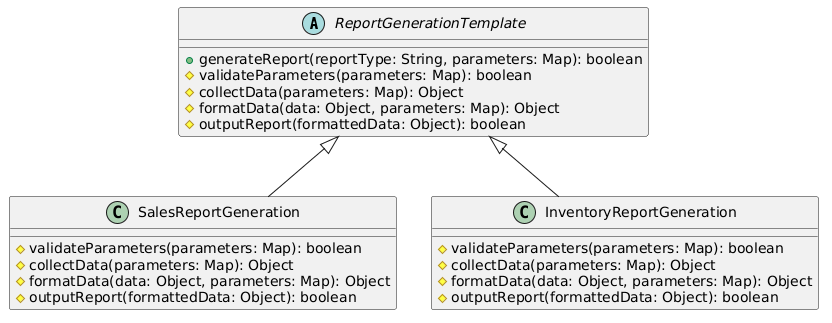

The diagram above was rendered by PlantUML. Its source (embedded in the PNG):
@startuml
abstract class ReportGenerationTemplate {
  + generateReport(reportType: String, parameters: Map): boolean
  # validateParameters(parameters: Map): boolean
  # collectData(parameters: Map): Object
  # formatData(data: Object, parameters: Map): Object
  # outputReport(formattedData: Object): boolean
}

class SalesReportGeneration {
  # validateParameters(parameters: Map): boolean
  # collectData(parameters: Map): Object
  # formatData(data: Object, parameters: Map): Object
  # outputReport(formattedData: Object): boolean
}

class InventoryReportGeneration {
  # validateParameters(parameters: Map): boolean
  # collectData(parameters: Map): Object
  # formatData(data: Object, parameters: Map): Object
  # outputReport(formattedData: Object): boolean
}

ReportGenerationTemplate <|-- SalesReportGeneration
ReportGenerationTemplate <|-- InventoryReportGeneration
@enduml